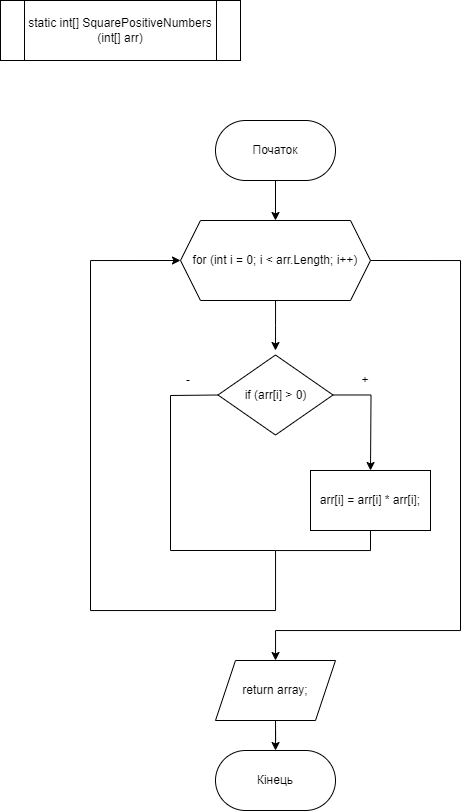

The diagram above was exported from draw.io. Its source (the exported page's mxGraphModel, read from the mxfile embedded in the PNG):
<mxGraphModel dx="1240" dy="585" grid="1" gridSize="10" guides="1" tooltips="1" connect="1" arrows="1" fold="1" page="1" pageScale="1" pageWidth="827" pageHeight="1169" math="0" shadow="0">
  <root>
    <mxCell id="qTI_SkeAH5boWhM1yq2Z-0" />
    <mxCell id="qTI_SkeAH5boWhM1yq2Z-1" parent="qTI_SkeAH5boWhM1yq2Z-0" />
    <mxCell id="qTI_SkeAH5boWhM1yq2Z-2" style="edgeStyle=orthogonalEdgeStyle;rounded=0;orthogonalLoop=1;jettySize=auto;html=1;entryX=0.5;entryY=0;entryDx=0;entryDy=0;" edge="1" parent="qTI_SkeAH5boWhM1yq2Z-1" source="qTI_SkeAH5boWhM1yq2Z-3" target="qTI_SkeAH5boWhM1yq2Z-9">
      <mxGeometry relative="1" as="geometry">
        <mxPoint x="400" y="410" as="targetPoint" />
      </mxGeometry>
    </mxCell>
    <mxCell id="qTI_SkeAH5boWhM1yq2Z-3" value="Початок" style="rounded=1;whiteSpace=wrap;html=1;arcSize=50;" vertex="1" parent="qTI_SkeAH5boWhM1yq2Z-1">
      <mxGeometry x="335" y="310" width="120" height="60" as="geometry" />
    </mxCell>
    <mxCell id="qTI_SkeAH5boWhM1yq2Z-4" value="Кінець" style="rounded=1;whiteSpace=wrap;html=1;arcSize=50;" vertex="1" parent="qTI_SkeAH5boWhM1yq2Z-1">
      <mxGeometry x="335" y="940" width="120" height="60" as="geometry" />
    </mxCell>
    <mxCell id="qTI_SkeAH5boWhM1yq2Z-5" value="static int[] SquarePositiveNumbers&lt;br&gt;(int[] arr)" style="shape=process;whiteSpace=wrap;html=1;backgroundOutline=1;" vertex="1" parent="qTI_SkeAH5boWhM1yq2Z-1">
      <mxGeometry x="120" y="190" width="240" height="60" as="geometry" />
    </mxCell>
    <mxCell id="qTI_SkeAH5boWhM1yq2Z-7" style="edgeStyle=orthogonalEdgeStyle;rounded=0;orthogonalLoop=1;jettySize=auto;html=1;entryX=0.5;entryY=0;entryDx=0;entryDy=0;" edge="1" parent="qTI_SkeAH5boWhM1yq2Z-1" source="qTI_SkeAH5boWhM1yq2Z-9">
      <mxGeometry relative="1" as="geometry">
        <mxPoint x="395" y="540" as="targetPoint" />
      </mxGeometry>
    </mxCell>
    <mxCell id="qTI_SkeAH5boWhM1yq2Z-8" style="edgeStyle=orthogonalEdgeStyle;rounded=0;orthogonalLoop=1;jettySize=auto;html=1;exitX=1;exitY=0.5;exitDx=0;exitDy=0;" edge="1" parent="qTI_SkeAH5boWhM1yq2Z-1" source="qTI_SkeAH5boWhM1yq2Z-9" target="qTI_SkeAH5boWhM1yq2Z-11">
      <mxGeometry relative="1" as="geometry">
        <mxPoint x="395" y="770" as="targetPoint" />
        <Array as="points">
          <mxPoint x="580" y="450" />
          <mxPoint x="580" y="820" />
          <mxPoint x="395" y="820" />
        </Array>
      </mxGeometry>
    </mxCell>
    <mxCell id="qTI_SkeAH5boWhM1yq2Z-9" value="for (int i = 0; i &amp;lt; arr.Length; i++)" style="shape=hexagon;perimeter=hexagonPerimeter2;whiteSpace=wrap;html=1;fixedSize=1;" vertex="1" parent="qTI_SkeAH5boWhM1yq2Z-1">
      <mxGeometry x="300" y="410" width="190" height="80" as="geometry" />
    </mxCell>
    <mxCell id="8Db83OQ8DzfIxjGu3bF8-9" style="edgeStyle=orthogonalEdgeStyle;rounded=0;orthogonalLoop=1;jettySize=auto;html=1;" edge="1" parent="qTI_SkeAH5boWhM1yq2Z-1" source="qTI_SkeAH5boWhM1yq2Z-11" target="qTI_SkeAH5boWhM1yq2Z-4">
      <mxGeometry relative="1" as="geometry" />
    </mxCell>
    <mxCell id="qTI_SkeAH5boWhM1yq2Z-11" value="return array;" style="shape=parallelogram;perimeter=parallelogramPerimeter;whiteSpace=wrap;html=1;fixedSize=1;" vertex="1" parent="qTI_SkeAH5boWhM1yq2Z-1">
      <mxGeometry x="335" y="850" width="120" height="60" as="geometry" />
    </mxCell>
    <mxCell id="8Db83OQ8DzfIxjGu3bF8-3" style="edgeStyle=orthogonalEdgeStyle;rounded=0;orthogonalLoop=1;jettySize=auto;html=1;" edge="1" parent="qTI_SkeAH5boWhM1yq2Z-1" source="8Db83OQ8DzfIxjGu3bF8-0">
      <mxGeometry relative="1" as="geometry">
        <mxPoint x="490" y="660" as="targetPoint" />
      </mxGeometry>
    </mxCell>
    <mxCell id="8Db83OQ8DzfIxjGu3bF8-0" value="if (arr[i] &amp;gt; 0)" style="rhombus;whiteSpace=wrap;html=1;" vertex="1" parent="qTI_SkeAH5boWhM1yq2Z-1">
      <mxGeometry x="337.5" y="544.5" width="115" height="80" as="geometry" />
    </mxCell>
    <mxCell id="8Db83OQ8DzfIxjGu3bF8-5" style="edgeStyle=orthogonalEdgeStyle;rounded=0;orthogonalLoop=1;jettySize=auto;html=1;entryX=0;entryY=0.5;entryDx=0;entryDy=0;exitX=0.5;exitY=1;exitDx=0;exitDy=0;" edge="1" parent="qTI_SkeAH5boWhM1yq2Z-1" source="8Db83OQ8DzfIxjGu3bF8-1" target="qTI_SkeAH5boWhM1yq2Z-9">
      <mxGeometry relative="1" as="geometry">
        <mxPoint x="230" y="570" as="targetPoint" />
        <Array as="points">
          <mxPoint x="490" y="740" />
          <mxPoint x="395" y="740" />
          <mxPoint x="395" y="800" />
          <mxPoint x="210" y="800" />
          <mxPoint x="210" y="450" />
        </Array>
      </mxGeometry>
    </mxCell>
    <mxCell id="8Db83OQ8DzfIxjGu3bF8-1" value="arr[i] = arr[i] * arr[i];" style="rounded=0;whiteSpace=wrap;html=1;" vertex="1" parent="qTI_SkeAH5boWhM1yq2Z-1">
      <mxGeometry x="430" y="660" width="120" height="60" as="geometry" />
    </mxCell>
    <mxCell id="8Db83OQ8DzfIxjGu3bF8-6" value="" style="endArrow=none;html=1;rounded=0;entryX=0;entryY=0.5;entryDx=0;entryDy=0;" edge="1" parent="qTI_SkeAH5boWhM1yq2Z-1" target="8Db83OQ8DzfIxjGu3bF8-0">
      <mxGeometry width="50" height="50" relative="1" as="geometry">
        <mxPoint x="395" y="740" as="sourcePoint" />
        <mxPoint x="410" y="670" as="targetPoint" />
        <Array as="points">
          <mxPoint x="290" y="740" />
          <mxPoint x="290" y="585" />
        </Array>
      </mxGeometry>
    </mxCell>
    <mxCell id="qby2MIiN9uuxIvP-QqLI-0" value="+" style="text;html=1;strokeColor=none;fillColor=none;align=center;verticalAlign=middle;whiteSpace=wrap;rounded=0;" vertex="1" parent="qTI_SkeAH5boWhM1yq2Z-1">
      <mxGeometry x="455" y="555" width="60" height="30" as="geometry" />
    </mxCell>
    <mxCell id="qby2MIiN9uuxIvP-QqLI-1" value="-" style="text;html=1;strokeColor=none;fillColor=none;align=center;verticalAlign=middle;whiteSpace=wrap;rounded=0;" vertex="1" parent="qTI_SkeAH5boWhM1yq2Z-1">
      <mxGeometry x="277.5" y="555" width="60" height="30" as="geometry" />
    </mxCell>
  </root>
</mxGraphModel>